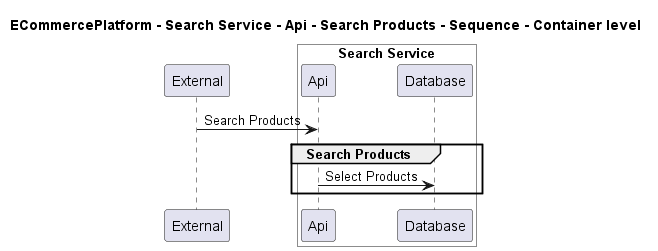

The diagram above was rendered by PlantUML. Its source (embedded in the PNG):
@startuml

title ECommercePlatform - Search Service - Api - Search Products - Sequence - Container level

participant "External" as C4InterFlow.SoftwareSystems.ExternalSystem

box "Search Service" #White
    participant "Api" as ECommercePlatform.SoftwareSystems.SearchService.Containers.Api
    participant "Database" as ECommercePlatform.SoftwareSystems.SearchService.Containers.Database
end box


C4InterFlow.SoftwareSystems.ExternalSystem -> ECommercePlatform.SoftwareSystems.SearchService.Containers.Api : Search Products
group Search Products
ECommercePlatform.SoftwareSystems.SearchService.Containers.Api -> ECommercePlatform.SoftwareSystems.SearchService.Containers.Database : Select Products
end


@enduml